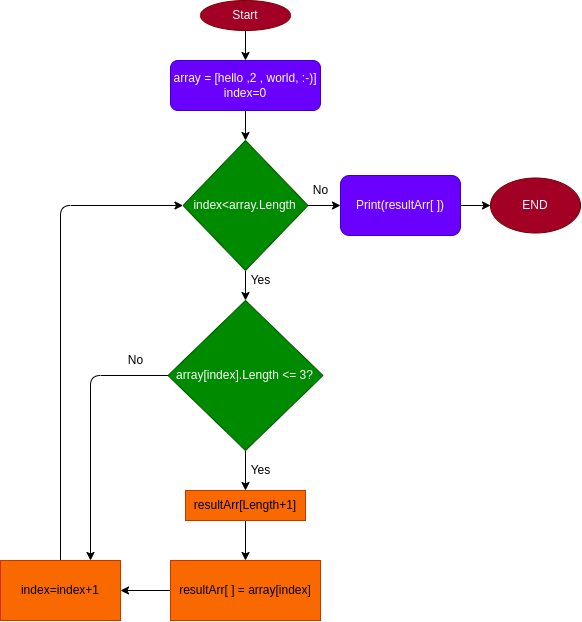

The diagram above was exported from draw.io. Its source (the exported page's mxGraphModel, read from the mxfile embedded in the PNG):
<mxGraphModel dx="1656" dy="420" grid="1" gridSize="10" guides="1" tooltips="1" connect="1" arrows="1" fold="1" page="1" pageScale="1" pageWidth="850" pageHeight="1100" math="0" shadow="0">
  <root>
    <mxCell id="0" />
    <mxCell id="1" parent="0" />
    <mxCell id="5" value="" style="edgeStyle=none;html=1;" edge="1" parent="1" source="2" target="3">
      <mxGeometry relative="1" as="geometry" />
    </mxCell>
    <mxCell id="2" value="Start&lt;br&gt;" style="ellipse;whiteSpace=wrap;html=1;fillColor=#a20025;fontColor=#ffffff;strokeColor=#6F0000;" vertex="1" parent="1">
      <mxGeometry x="80" y="10" width="90" height="30" as="geometry" />
    </mxCell>
    <mxCell id="7" value="" style="edgeStyle=none;html=1;" edge="1" parent="1" source="3" target="6">
      <mxGeometry relative="1" as="geometry" />
    </mxCell>
    <mxCell id="3" value="array = [hello ,2 , world, :-)]&lt;br&gt;index=0" style="rounded=1;whiteSpace=wrap;html=1;fillColor=#6a00ff;fontColor=#ffffff;strokeColor=#3700CC;" vertex="1" parent="1">
      <mxGeometry x="50" y="70" width="150" height="50" as="geometry" />
    </mxCell>
    <mxCell id="9" value="" style="edgeStyle=none;html=1;" edge="1" parent="1" source="6" target="8">
      <mxGeometry relative="1" as="geometry" />
    </mxCell>
    <mxCell id="22" value="" style="edgeStyle=none;html=1;" edge="1" parent="1" source="6" target="21">
      <mxGeometry relative="1" as="geometry" />
    </mxCell>
    <mxCell id="6" value="index&amp;lt;array.Length" style="rhombus;whiteSpace=wrap;html=1;fillColor=#008a00;fontColor=#ffffff;strokeColor=#005700;" vertex="1" parent="1">
      <mxGeometry x="62.5" y="150" width="125" height="130" as="geometry" />
    </mxCell>
    <mxCell id="12" value="" style="edgeStyle=none;html=1;" edge="1" parent="1" source="8" target="11">
      <mxGeometry relative="1" as="geometry" />
    </mxCell>
    <mxCell id="19" style="edgeStyle=none;html=1;entryX=0.75;entryY=0;entryDx=0;entryDy=0;" edge="1" parent="1" source="8" target="16">
      <mxGeometry relative="1" as="geometry">
        <Array as="points">
          <mxPoint x="-30" y="385" />
        </Array>
      </mxGeometry>
    </mxCell>
    <mxCell id="8" value="array[index].Length &amp;lt;= 3?" style="rhombus;whiteSpace=wrap;html=1;fillColor=#008a00;fontColor=#ffffff;strokeColor=#005700;" vertex="1" parent="1">
      <mxGeometry x="47.5" y="310" width="155" height="150" as="geometry" />
    </mxCell>
    <mxCell id="10" value="Yes" style="text;html=1;align=center;verticalAlign=middle;resizable=0;points=[];autosize=1;strokeColor=none;fillColor=none;" vertex="1" parent="1">
      <mxGeometry x="120" y="280" width="40" height="20" as="geometry" />
    </mxCell>
    <mxCell id="15" value="" style="edgeStyle=none;html=1;" edge="1" parent="1" source="11" target="14">
      <mxGeometry relative="1" as="geometry" />
    </mxCell>
    <mxCell id="11" value="resultArr[Length+1]" style="rounded=0;whiteSpace=wrap;html=1;fillColor=#fa6800;fontColor=#000000;strokeColor=#C73500;" vertex="1" parent="1">
      <mxGeometry x="65" y="500" width="120" height="30" as="geometry" />
    </mxCell>
    <mxCell id="13" value="Yes" style="text;html=1;align=center;verticalAlign=middle;resizable=0;points=[];autosize=1;strokeColor=none;fillColor=none;" vertex="1" parent="1">
      <mxGeometry x="120" y="470" width="40" height="20" as="geometry" />
    </mxCell>
    <mxCell id="17" value="" style="edgeStyle=none;html=1;" edge="1" parent="1" source="14" target="16">
      <mxGeometry relative="1" as="geometry" />
    </mxCell>
    <mxCell id="14" value="resultArr[ ] = array[index]" style="rounded=0;whiteSpace=wrap;html=1;fillColor=#fa6800;fontColor=#000000;strokeColor=#C73500;" vertex="1" parent="1">
      <mxGeometry x="50" y="570" width="150" height="60" as="geometry" />
    </mxCell>
    <mxCell id="18" style="edgeStyle=none;html=1;entryX=0;entryY=0.5;entryDx=0;entryDy=0;" edge="1" parent="1" source="16" target="6">
      <mxGeometry relative="1" as="geometry">
        <Array as="points">
          <mxPoint x="-60" y="215" />
        </Array>
      </mxGeometry>
    </mxCell>
    <mxCell id="16" value="index=index+1" style="rounded=0;whiteSpace=wrap;html=1;fillColor=#fa6800;fontColor=#000000;strokeColor=#C73500;" vertex="1" parent="1">
      <mxGeometry x="-120" y="570" width="120" height="60" as="geometry" />
    </mxCell>
    <mxCell id="20" value="No" style="text;html=1;align=center;verticalAlign=middle;resizable=0;points=[];autosize=1;strokeColor=none;fillColor=none;" vertex="1" parent="1">
      <mxGeometry y="360" width="30" height="20" as="geometry" />
    </mxCell>
    <mxCell id="25" value="" style="edgeStyle=none;html=1;" edge="1" parent="1" source="21" target="24">
      <mxGeometry relative="1" as="geometry" />
    </mxCell>
    <mxCell id="21" value="Print(resultArr[ ])" style="rounded=1;whiteSpace=wrap;html=1;fillColor=#6a00ff;fontColor=#ffffff;strokeColor=#3700CC;" vertex="1" parent="1">
      <mxGeometry x="220" y="185" width="120" height="60" as="geometry" />
    </mxCell>
    <mxCell id="23" value="No" style="text;html=1;align=center;verticalAlign=middle;resizable=0;points=[];autosize=1;strokeColor=none;fillColor=none;" vertex="1" parent="1">
      <mxGeometry x="185" y="190" width="30" height="20" as="geometry" />
    </mxCell>
    <mxCell id="24" value="END" style="ellipse;whiteSpace=wrap;html=1;fillColor=#a20025;fontColor=#ffffff;strokeColor=#6F0000;" vertex="1" parent="1">
      <mxGeometry x="370" y="187.5" width="90" height="55" as="geometry" />
    </mxCell>
  </root>
</mxGraphModel>